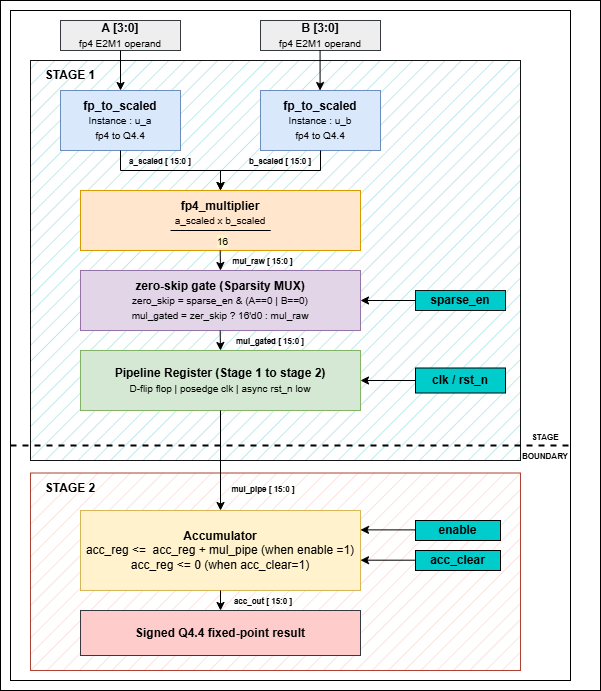

The diagram above was exported from draw.io. Its source (the exported page's mxGraphModel, read from the mxfile embedded in the PNG):
<mxGraphModel dx="1191" dy="694" grid="1" gridSize="10" guides="1" tooltips="1" connect="1" arrows="1" fold="1" page="1" pageScale="1" pageWidth="850" pageHeight="1100" math="0" shadow="0">
  <root>
    <mxCell id="0" />
    <mxCell id="1" parent="0" />
    <mxCell id="9EdeVnE4biu2h_OKNLkN-10" parent="1" style="rounded=0;whiteSpace=wrap;html=1;" value="" vertex="1">
      <mxGeometry height="690" width="600" x="200" y="40" as="geometry" />
    </mxCell>
    <mxCell id="9EdeVnE4biu2h_OKNLkN-8" parent="1" style="rounded=0;whiteSpace=wrap;html=1;" value="" vertex="1">
      <mxGeometry height="670" width="560" x="210" y="50" as="geometry" />
    </mxCell>
    <mxCell id="QUifVvb11EqAUh8-rXYA-19" parent="1" style="rounded=0;whiteSpace=wrap;html=1;fillColor=#fad9d5;strokeColor=#ae4132;gradientColor=none;fillStyle=hatch;" value="" vertex="1">
      <mxGeometry height="197.5" width="490" x="230" y="512.5" as="geometry" />
    </mxCell>
    <mxCell id="QUifVvb11EqAUh8-rXYA-18" parent="1" style="rounded=0;whiteSpace=wrap;html=1;fillColor=#b0e3e6;strokeColor=light-dark(#141414, #ffa9e0);fillStyle=hatch;" value="" vertex="1">
      <mxGeometry height="400" width="490" x="230" y="100" as="geometry" />
    </mxCell>
    <mxCell id="QUifVvb11EqAUh8-rXYA-5" parent="1" style="rounded=0;whiteSpace=wrap;html=1;fillColor=#dae8fc;strokeColor=#6c8ebf;" value="&lt;b&gt;fp_to_scaled&lt;/b&gt;&lt;div&gt;&lt;font style=&quot;font-size: 10px;&quot;&gt;Instance : u_a&lt;/font&gt;&lt;/div&gt;&lt;div&gt;&lt;font style=&quot;font-size: 10px;&quot;&gt;fp4 to Q4.4&lt;/font&gt;&lt;/div&gt;" vertex="1">
      <mxGeometry height="60" width="120" x="260" y="130" as="geometry" />
    </mxCell>
    <mxCell id="QUifVvb11EqAUh8-rXYA-6" parent="1" style="rounded=0;whiteSpace=wrap;html=1;fillColor=#eeeeee;strokeColor=#36393d;" value="&lt;b&gt;B [3:0]&lt;/b&gt;&lt;div&gt;&lt;font style=&quot;font-size: 10px;&quot;&gt;fp4 E2M1 operand&lt;/font&gt;&lt;/div&gt;" vertex="1">
      <mxGeometry height="30" width="120" x="460" y="60" as="geometry" />
    </mxCell>
    <mxCell id="QUifVvb11EqAUh8-rXYA-7" parent="1" style="rounded=0;whiteSpace=wrap;html=1;fillColor=#eeeeee;strokeColor=#36393d;" value="&lt;b&gt;A [3:0]&lt;/b&gt;&lt;div&gt;&lt;font style=&quot;font-size: 10px;&quot;&gt;fp4 E2M1 operand&lt;/font&gt;&lt;/div&gt;" vertex="1">
      <mxGeometry height="30" width="120" x="260" y="60" as="geometry" />
    </mxCell>
    <mxCell id="QUifVvb11EqAUh8-rXYA-8" parent="1" style="rounded=0;whiteSpace=wrap;html=1;fillColor=#dae8fc;strokeColor=#6c8ebf;" value="&lt;b&gt;fp_to_scaled&lt;/b&gt;&lt;div&gt;&lt;font style=&quot;font-size: 10px;&quot;&gt;Instance : u_b&lt;/font&gt;&lt;/div&gt;&lt;div&gt;&lt;font style=&quot;font-size: 10px;&quot;&gt;fp4 to Q4.4&lt;/font&gt;&lt;/div&gt;" vertex="1">
      <mxGeometry height="60" width="120" x="460" y="130" as="geometry" />
    </mxCell>
    <mxCell id="QUifVvb11EqAUh8-rXYA-9" parent="1" style="rounded=0;whiteSpace=wrap;html=1;fillColor=#ffe6cc;strokeColor=#d79b00;" value="&lt;b&gt;fp4_multiplier&lt;/b&gt;&lt;div&gt;&lt;font style=&quot;font-size: 10px;&quot;&gt;a_scaled x b_scaled&lt;/font&gt;&lt;/div&gt;&lt;div&gt;&lt;br&gt;&lt;/div&gt;" vertex="1">
      <mxGeometry height="60" width="280" x="280" y="230" as="geometry" />
    </mxCell>
    <mxCell id="QUifVvb11EqAUh8-rXYA-10" parent="1" style="rounded=0;whiteSpace=wrap;html=1;fillColor=#d5e8d4;strokeColor=#82b366;" value="&lt;b&gt;Pipeline Register (Stage 1 to stage 2)&lt;/b&gt;&lt;div&gt;&lt;font style=&quot;font-size: 10px;&quot;&gt;D-flip flop | posedge clk | async rst_n low&lt;/font&gt;&lt;/div&gt;" vertex="1">
      <mxGeometry height="60" width="280" x="280" y="390" as="geometry" />
    </mxCell>
    <mxCell id="QUifVvb11EqAUh8-rXYA-11" parent="1" style="rounded=0;whiteSpace=wrap;html=1;fillColor=#e1d5e7;strokeColor=#9673a6;" value="&lt;div&gt;&lt;br&gt;&lt;/div&gt;&lt;b&gt;zero-skip gate (Sparsity MUX)&lt;/b&gt;&lt;div&gt;&lt;font style=&quot;font-size: 10px;&quot;&gt;zero_skip = sparse_en &amp;amp; (A==0 | B==0)&lt;/font&gt;&lt;/div&gt;&lt;div&gt;&lt;font style=&quot;font-size: 10px;&quot;&gt;mul_gated = zer_skip ? 16'd0 : mul_raw&lt;/font&gt;&lt;br&gt;&lt;div&gt;&lt;br&gt;&lt;/div&gt;&lt;/div&gt;" vertex="1">
      <mxGeometry height="60" width="280" x="280" y="310" as="geometry" />
    </mxCell>
    <mxCell id="QUifVvb11EqAUh8-rXYA-13" parent="1" style="rounded=0;whiteSpace=wrap;html=1;fillColor=#00CCCC;" value="&lt;b&gt;clk / rst_n&lt;/b&gt;" vertex="1">
      <mxGeometry height="25" width="90" x="615" y="407.5" as="geometry" />
    </mxCell>
    <mxCell id="QUifVvb11EqAUh8-rXYA-14" parent="1" style="rounded=0;whiteSpace=wrap;html=1;fillColor=#fff2cc;strokeColor=#d6b656;" value="&lt;b&gt;Accumulator&lt;/b&gt;&lt;div&gt;acc_reg &amp;lt;=&amp;nbsp; acc_reg + mul_pipe (when enable =1)&lt;/div&gt;&lt;div&gt;acc_reg &amp;lt;= 0 (when acc_clear=1)&lt;/div&gt;" vertex="1">
      <mxGeometry height="80" width="280" x="280" y="550" as="geometry" />
    </mxCell>
    <mxCell id="QUifVvb11EqAUh8-rXYA-15" parent="1" style="rounded=0;whiteSpace=wrap;html=1;fillColor=#00CCCC;" value="&lt;b&gt;acc_clear&lt;/b&gt;" vertex="1">
      <mxGeometry height="20" width="85" x="615" y="590" as="geometry" />
    </mxCell>
    <mxCell id="QUifVvb11EqAUh8-rXYA-16" parent="1" style="rounded=0;whiteSpace=wrap;html=1;fillColor=#00CCCC;" value="&lt;b&gt;enable&lt;/b&gt;" vertex="1">
      <mxGeometry height="20" width="85" x="615" y="560" as="geometry" />
    </mxCell>
    <mxCell id="QUifVvb11EqAUh8-rXYA-17" parent="1" style="rounded=0;whiteSpace=wrap;html=1;fillColor=#ffcccc;strokeColor=#36393d;" value="&lt;div&gt;&lt;b&gt;Signed Q4.4 fixed-point result&lt;/b&gt;&lt;/div&gt;" vertex="1">
      <mxGeometry height="45" width="280" x="280" y="650" as="geometry" />
    </mxCell>
    <mxCell id="9EdeVnE4biu2h_OKNLkN-1" edge="1" parent="1" style="endArrow=none;html=1;rounded=0;fillColor=#ffe6cc;strokeColor=light-dark(#000000, #996500);" value="">
      <mxGeometry height="50" relative="1" width="50" as="geometry">
        <Array as="points">
          <mxPoint x="420" y="270" />
          <mxPoint x="470" y="270" />
        </Array>
        <mxPoint x="370" y="270" as="sourcePoint" />
        <mxPoint x="420" y="270" as="targetPoint" />
      </mxGeometry>
    </mxCell>
    <mxCell id="9EdeVnE4biu2h_OKNLkN-2" connectable="0" parent="9EdeVnE4biu2h_OKNLkN-1" style="edgeLabel;html=1;align=center;verticalAlign=middle;resizable=0;points=[];labelBackgroundColor=#FFF4C3;" value="&lt;font style=&quot;font-size: 10px;&quot;&gt;16&lt;/font&gt;" vertex="1">
      <mxGeometry relative="1" x="-0.6118" y="-1" as="geometry">
        <mxPoint x="22" y="9" as="offset" />
      </mxGeometry>
    </mxCell>
    <mxCell id="9EdeVnE4biu2h_OKNLkN-7" parent="1" style="rounded=0;whiteSpace=wrap;html=1;fillColor=#00CCCC;fontColor=#ffffff;strokeColor=light-dark(#141414, #ffa9e0);" value="&lt;b&gt;&lt;font style=&quot;color: rgb(0, 0, 0);&quot;&gt;sparse_en&lt;/font&gt;&lt;/b&gt;" vertex="1">
      <mxGeometry height="20" width="90" x="615" y="330" as="geometry" />
    </mxCell>
    <mxCell id="9EdeVnE4biu2h_OKNLkN-9" parent="1" style="line;strokeWidth=2;html=1;perimeter=backbonePerimeter;points=[];outlineConnect=0;dashed=1;" value="" vertex="1">
      <mxGeometry height="10" width="560" x="210" y="480" as="geometry" />
    </mxCell>
    <mxCell id="9EdeVnE4biu2h_OKNLkN-16" edge="1" parent="1" source="QUifVvb11EqAUh8-rXYA-5" style="endArrow=classic;html=1;rounded=0;exitX=0.5;exitY=1;exitDx=0;exitDy=0;entryX=0.5;entryY=0;entryDx=0;entryDy=0;" target="QUifVvb11EqAUh8-rXYA-9" value="">
      <mxGeometry height="50" relative="1" width="50" as="geometry">
        <Array as="points">
          <mxPoint x="320" y="210" />
          <mxPoint x="420" y="210" />
        </Array>
        <mxPoint x="310" y="200" as="sourcePoint" />
        <mxPoint x="450" y="230" as="targetPoint" />
      </mxGeometry>
    </mxCell>
    <mxCell id="9EdeVnE4biu2h_OKNLkN-17" edge="1" parent="1" style="endArrow=classic;html=1;rounded=0;exitX=0.5;exitY=1;exitDx=0;exitDy=0;entryX=0.5;entryY=0;entryDx=0;entryDy=0;" target="QUifVvb11EqAUh8-rXYA-9" value="">
      <mxGeometry height="50" relative="1" width="50" as="geometry">
        <Array as="points">
          <mxPoint x="520" y="210" />
          <mxPoint x="420" y="210" />
        </Array>
        <mxPoint x="520" y="190" as="sourcePoint" />
        <mxPoint x="620" y="230" as="targetPoint" />
      </mxGeometry>
    </mxCell>
    <mxCell id="9EdeVnE4biu2h_OKNLkN-18" edge="1" parent="1" style="endArrow=classic;html=1;rounded=0;" value="">
      <mxGeometry height="50" relative="1" width="50" as="geometry">
        <Array as="points">
          <mxPoint x="419.69" y="290" />
        </Array>
        <mxPoint x="419.69" y="290" as="sourcePoint" />
        <mxPoint x="420" y="310" as="targetPoint" />
      </mxGeometry>
    </mxCell>
    <mxCell id="9EdeVnE4biu2h_OKNLkN-21" edge="1" parent="1" style="endArrow=classic;html=1;rounded=0;" value="">
      <mxGeometry height="50" relative="1" width="50" as="geometry">
        <Array as="points">
          <mxPoint x="419.67" y="370" />
        </Array>
        <mxPoint x="419.67" y="370" as="sourcePoint" />
        <mxPoint x="419.98" y="390" as="targetPoint" />
      </mxGeometry>
    </mxCell>
    <mxCell id="9EdeVnE4biu2h_OKNLkN-24" edge="1" parent="1" source="QUifVvb11EqAUh8-rXYA-10" style="endArrow=classic;html=1;rounded=0;exitX=0.5;exitY=1;exitDx=0;exitDy=0;entryX=0.5;entryY=0;entryDx=0;entryDy=0;" target="QUifVvb11EqAUh8-rXYA-14" value="">
      <mxGeometry height="50" relative="1" width="50" as="geometry">
        <mxPoint x="450" y="370" as="sourcePoint" />
        <mxPoint x="500" y="320" as="targetPoint" />
      </mxGeometry>
    </mxCell>
    <mxCell id="9EdeVnE4biu2h_OKNLkN-25" edge="1" parent="1" source="QUifVvb11EqAUh8-rXYA-14" style="endArrow=classic;html=1;rounded=0;exitX=0.5;exitY=1;exitDx=0;exitDy=0;entryX=0.5;entryY=0;entryDx=0;entryDy=0;" target="QUifVvb11EqAUh8-rXYA-17" value="">
      <mxGeometry height="50" relative="1" width="50" as="geometry">
        <mxPoint x="450" y="650" as="sourcePoint" />
        <mxPoint x="500" y="600" as="targetPoint" />
      </mxGeometry>
    </mxCell>
    <mxCell id="9EdeVnE4biu2h_OKNLkN-26" edge="1" parent="1" source="QUifVvb11EqAUh8-rXYA-13" style="endArrow=classic;html=1;rounded=0;exitX=0;exitY=0.5;exitDx=0;exitDy=0;entryX=1;entryY=0.5;entryDx=0;entryDy=0;" target="QUifVvb11EqAUh8-rXYA-10" value="">
      <mxGeometry height="50" relative="1" width="50" as="geometry">
        <mxPoint x="450" y="450" as="sourcePoint" />
        <mxPoint x="500" y="400" as="targetPoint" />
      </mxGeometry>
    </mxCell>
    <mxCell id="9EdeVnE4biu2h_OKNLkN-27" edge="1" parent="1" source="9EdeVnE4biu2h_OKNLkN-7" style="endArrow=classic;html=1;rounded=0;exitX=0;exitY=0.5;exitDx=0;exitDy=0;entryX=1;entryY=0.5;entryDx=0;entryDy=0;" target="QUifVvb11EqAUh8-rXYA-11" value="">
      <mxGeometry height="50" relative="1" width="50" as="geometry">
        <mxPoint x="530" y="420" as="sourcePoint" />
        <mxPoint x="580" y="370" as="targetPoint" />
      </mxGeometry>
    </mxCell>
    <mxCell id="9EdeVnE4biu2h_OKNLkN-28" edge="1" parent="1" style="endArrow=classic;html=1;rounded=0;exitX=0;exitY=0.5;exitDx=0;exitDy=0;entryX=1;entryY=0.5;entryDx=0;entryDy=0;" value="">
      <mxGeometry height="50" relative="1" width="50" as="geometry">
        <mxPoint x="615" y="569.38" as="sourcePoint" />
        <mxPoint x="560" y="569.38" as="targetPoint" />
      </mxGeometry>
    </mxCell>
    <mxCell id="9EdeVnE4biu2h_OKNLkN-29" edge="1" parent="1" style="endArrow=classic;html=1;rounded=0;exitX=0;exitY=0.5;exitDx=0;exitDy=0;entryX=1;entryY=0.5;entryDx=0;entryDy=0;" value="">
      <mxGeometry height="50" relative="1" width="50" as="geometry">
        <mxPoint x="615" y="599.69" as="sourcePoint" />
        <mxPoint x="560" y="599.69" as="targetPoint" />
      </mxGeometry>
    </mxCell>
    <mxCell id="9EdeVnE4biu2h_OKNLkN-30" parent="1" style="text;html=1;whiteSpace=wrap;strokeColor=none;fillColor=none;align=center;verticalAlign=middle;rounded=0;" value="&lt;b&gt;STAGE 1&lt;/b&gt;" vertex="1">
      <mxGeometry height="30" width="60" x="240" y="100" as="geometry" />
    </mxCell>
    <mxCell id="9EdeVnE4biu2h_OKNLkN-31" edge="1" parent="1" source="QUifVvb11EqAUh8-rXYA-7" style="endArrow=classic;html=1;rounded=0;exitX=0.5;exitY=1;exitDx=0;exitDy=0;entryX=0.5;entryY=0;entryDx=0;entryDy=0;" target="QUifVvb11EqAUh8-rXYA-5" value="">
      <mxGeometry height="50" relative="1" width="50" as="geometry">
        <mxPoint x="320" y="140" as="sourcePoint" />
        <mxPoint x="370" y="90" as="targetPoint" />
      </mxGeometry>
    </mxCell>
    <mxCell id="9EdeVnE4biu2h_OKNLkN-32" edge="1" parent="1" style="endArrow=classic;html=1;rounded=0;exitX=0.5;exitY=1;exitDx=0;exitDy=0;entryX=0.5;entryY=0;entryDx=0;entryDy=0;" value="">
      <mxGeometry height="50" relative="1" width="50" as="geometry">
        <mxPoint x="519.58" y="90" as="sourcePoint" />
        <mxPoint x="519.58" y="130" as="targetPoint" />
      </mxGeometry>
    </mxCell>
    <mxCell id="9EdeVnE4biu2h_OKNLkN-33" parent="1" style="text;html=1;whiteSpace=wrap;strokeColor=none;fillColor=none;align=center;verticalAlign=middle;rounded=0;" value="&lt;b&gt;STAGE 2&lt;/b&gt;" vertex="1">
      <mxGeometry height="30" width="60" x="240" y="512.5" as="geometry" />
    </mxCell>
    <mxCell id="9EdeVnE4biu2h_OKNLkN-34" parent="1" style="text;html=1;whiteSpace=wrap;strokeColor=none;fillColor=none;align=center;verticalAlign=middle;rounded=0;" value="&lt;font style=&quot;font-size: 8px;&quot;&gt;&lt;b&gt;STAGE&lt;/b&gt;&lt;/font&gt;&lt;div&gt;&lt;br&gt;&lt;/div&gt;" vertex="1">
      <mxGeometry height="35" width="90" x="700" y="465" as="geometry" />
    </mxCell>
    <mxCell id="9EdeVnE4biu2h_OKNLkN-38" parent="1" style="text;html=1;whiteSpace=wrap;strokeColor=none;fillColor=none;align=center;verticalAlign=middle;rounded=0;" value="&lt;font style=&quot;font-size: 8px;&quot;&gt;&lt;b&gt;a_scaled [ 15:0 ]&lt;/b&gt;&lt;/font&gt;" vertex="1">
      <mxGeometry height="20" width="80" x="320" y="190" as="geometry" />
    </mxCell>
    <mxCell id="9EdeVnE4biu2h_OKNLkN-39" parent="1" style="text;html=1;whiteSpace=wrap;strokeColor=none;fillColor=none;align=center;verticalAlign=middle;rounded=0;" value="&lt;font style=&quot;font-size: 8px;&quot;&gt;&lt;b&gt;b_scaled [ 15:0 ]&lt;/b&gt;&lt;/font&gt;" vertex="1">
      <mxGeometry height="20" width="80" x="440" y="190" as="geometry" />
    </mxCell>
    <mxCell id="9EdeVnE4biu2h_OKNLkN-40" parent="1" style="text;html=1;whiteSpace=wrap;strokeColor=none;fillColor=none;align=center;verticalAlign=middle;rounded=0;" value="&lt;font style=&quot;font-size: 8px;&quot;&gt;&lt;b&gt;mul_raw [ 15:0 ]&lt;/b&gt;&lt;/font&gt;" vertex="1">
      <mxGeometry height="20" width="65" x="430" y="290" as="geometry" />
    </mxCell>
    <mxCell id="9EdeVnE4biu2h_OKNLkN-41" parent="1" style="text;html=1;whiteSpace=wrap;strokeColor=none;fillColor=none;align=center;verticalAlign=middle;rounded=0;" value="&lt;b style=&quot;font-size: 8px;&quot;&gt;mul_gated [ 15:0 ]&lt;/b&gt;" vertex="1">
      <mxGeometry height="20" width="80" x="430" y="370" as="geometry" />
    </mxCell>
    <mxCell id="9EdeVnE4biu2h_OKNLkN-42" parent="1" style="text;html=1;whiteSpace=wrap;strokeColor=none;fillColor=none;align=center;verticalAlign=middle;rounded=0;" value="&lt;b style=&quot;font-size: 8px;&quot;&gt;mul_pipe [ 15:0 ]&lt;/b&gt;" vertex="1">
      <mxGeometry height="20" width="80" x="422.5" y="517.5" as="geometry" />
    </mxCell>
    <mxCell id="9EdeVnE4biu2h_OKNLkN-44" parent="1" style="text;html=1;whiteSpace=wrap;strokeColor=none;fillColor=none;align=center;verticalAlign=middle;rounded=0;" value="&lt;b style=&quot;font-size: 8px;&quot;&gt;acc_out [ 15:0 ]&lt;/b&gt;" vertex="1">
      <mxGeometry height="20" width="80" x="422.5" y="630" as="geometry" />
    </mxCell>
    <mxCell id="9EdeVnE4biu2h_OKNLkN-48" parent="1" style="text;html=1;whiteSpace=wrap;strokeColor=none;fillColor=none;align=center;verticalAlign=middle;rounded=0;" value="&lt;b&gt;&lt;font style=&quot;font-size: 8px;&quot;&gt;BOUNDARY&lt;/font&gt;&lt;/b&gt;" vertex="1">
      <mxGeometry height="30" width="60" x="715" y="480" as="geometry" />
    </mxCell>
  </root>
</mxGraphModel>